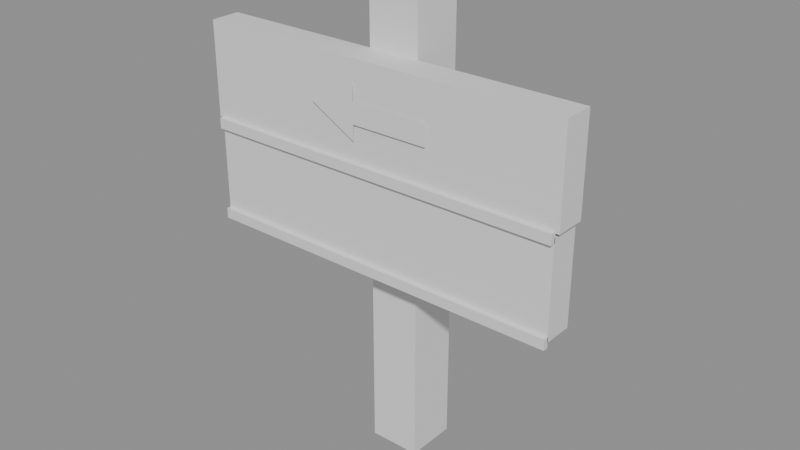 # Source: sign_green.blend  (saved by Blender 5.2.44; exported with 4.5.12 LTS)
import bpy
from mathutils import Matrix  # noqa: F401  (used for matrix-valued properties, if any)

bpy.ops.wm.read_factory_settings(use_empty=True)
scene = bpy.context.scene
scene.name = 'Scene'

# ---- collections
col_sign_green_gridguides = bpy.data.collections.new('sign_green_GridGuides'); scene.collection.children.link(col_sign_green_gridguides)

# ---- materials (node trees are filled in below, after node groups)
mat_halka_vertexcolor = bpy.data.materials.new('HALKA_VertexColor')

# ---- material node trees
mat_halka_vertexcolor.use_nodes = True; mat_halka_vertexcolor.node_tree.nodes.clear()
_N = mat_halka_vertexcolor.node_tree.nodes; _L = mat_halka_vertexcolor.node_tree.links
n0 = _N.new('ShaderNodeBsdfPrincipled'); n0.name = 'Principled BSDF'; n0.location = (-200, 100)
n0.inputs[10].default_value = 0.005
n1 = _N.new('ShaderNodeOutputMaterial'); n1.name = 'Material Output'; n1.location = (200, 100)
_L.new(n0.outputs[0], n1.inputs[0])
n1.is_active_output = True

# ---- meshes
me_sign_green_mesh = bpy.data.meshes.new('sign_green_Mesh')
me_sign_green_mesh.from_pydata([(-0.03, -0.03, 0.0), (-0.03, -0.03, 0.56), (-0.03, 0.03, 0.0), (-0.03, 0.03, 0.56), (0.03, -0.03, 0.0), (0.03, -0.03, 0.56), (0.03, 0.03, 0.0), (0.03, 0.03, 0.56), (-0.22, -0.065, 0.36), (-0.22, -0.065, 0.47), (-0.22, -0.03, 0.36), (-0.22, -0.03, 0.47), (0.22, -0.065, 0.36), (0.22, -0.065, 0.47), (0.22, -0.03, 0.36), (0.22, -0.03, 0.47), (-0.215, -0.065, 0.245), (-0.215, -0.065, 0.355), (-0.215, -0.03, 0.245), (-0.215, -0.03, 0.355), (0.215, -0.065, 0.245), (0.215, -0.065, 0.355), (0.215, -0.03, 0.245), (0.215, -0.03, 0.355), (-0.215, -0.07, 0.349), (-0.215, -0.07, 0.361), (-0.215, -0.064, 0.349), (-0.215, -0.064, 0.361), (0.215, -0.07, 0.349), (0.215, -0.07, 0.361), (0.215, -0.064, 0.349), (0.215, -0.064, 0.361), (-0.215, -0.07, 0.239), (-0.215, -0.07, 0.251), (-0.215, -0.064, 0.239), (-0.215, -0.064, 0.251), (0.215, -0.07, 0.239), (0.215, -0.07, 0.251), (0.215, -0.064, 0.239), (0.215, -0.064, 0.251), (-0.02, -0.068, 0.403), (0.07, -0.068, 0.403), (0.07, -0.068, 0.427), (-0.02, -0.068, 0.427), (-0.075, -0.068, 0.415), (-0.02, -0.068, 0.385), (-0.02, -0.068, 0.445)], [], [(0, 1, 3, 2), (2, 3, 7, 6), (6, 7, 5, 4), (4, 5, 1, 0), (2, 6, 4, 0), (7, 3, 1, 5), (8, 9, 11, 10), (10, 11, 15, 14), (14, 15, 13, 12), (12, 13, 9, 8), (10, 14, 12, 8), (15, 11, 9, 13), (16, 17, 19, 18), (18, 19, 23, 22), (22, 23, 21, 20), (20, 21, 17, 16), (18, 22, 20, 16), (23, 19, 17, 21), (24, 25, 27, 26), (26, 27, 31, 30), (30, 31, 29, 28), (28, 29, 25, 24), (26, 30, 28, 24), (31, 27, 25, 29), (32, 33, 35, 34), (34, 35, 39, 38), (38, 39, 37, 36), (36, 37, 33, 32), (34, 38, 36, 32), (39, 35, 33, 37), (40, 41, 42, 43), (44, 45, 46)])
_ca = me_sign_green_mesh.color_attributes.new('Col', 'FLOAT_COLOR', 'CORNER')
_ca.data.foreach_set('color', [0.1119, 0.06301, 0.05448, 1.0, 0.1119, 0.06301, 0.05448, 1.0, 0.1119, 0.06301, 0.05448, 1.0, 0.1119, 0.06301, 0.05448, 1.0, 0.1119, 0.06301, 0.05448, 1.0, 0.1119, 0.06301, 0.05448, 1.0, 0.1119, 0.06301, 0.05448, 1.0, 0.1119, 0.06301, 0.05448, 1.0, 0.1119, 0.06301, 0.05448, 1.0, 0.1119, 0.06301, 0.05448, 1.0, 0.1119, 0.06301, 0.05448, 1.0, 0.1119, 0.06301, 0.05448, 1.0, 0.1119, 0.06301, 0.05448, 1.0, 0.1119, 0.06301, 0.05448, 1.0, 0.1119, 0.06301, 0.05448, 1.0, 0.1119, 0.06301, 0.05448, 1.0, 0.1119, 0.06301, 0.05448, 1.0, 0.1119, 0.06301, 0.05448, 1.0, 0.1119, 0.06301, 0.05448, 1.0, 0.1119, 0.06301, 0.05448, 1.0, 0.2195, 0.1195, 0.09084, 1.0, 0.2195, 0.1195, 0.09084, 1.0, 0.2195, 0.1195, 0.09084, 1.0, 0.2195, 0.1195, 0.09084, 1.0, 0.07036, 0.1946, 0.04374, 1.0, 0.07036, 0.1946, 0.04374, 1.0, 0.07036, 0.1946, 0.04374, 1.0, 0.07036, 0.1946, 0.04374, 1.0, 0.07036, 0.1946, 0.04374, 1.0, 0.07036, 0.1946, 0.04374, 1.0, 0.07036, 0.1946, 0.04374, 1.0, 0.07036, 0.1946, 0.04374, 1.0, 0.07036, 0.1946, 0.04374, 1.0, 0.07036, 0.1946, 0.04374, 1.0, 0.07036, 0.1946, 0.04374, 1.0, 0.07036, 0.1946, 0.04374, 1.0, 0.1559, 0.3467, 0.09531, 1.0, 0.1559, 0.3467, 0.09531, 1.0, 0.1559, 0.3467, 0.09531, 1.0, 0.1559, 0.3467, 0.09531, 1.0, 0.07036, 0.1946, 0.04374, 1.0, 0.07036, 0.1946, 0.04374, 1.0, 0.07036, 0.1946, 0.04374, 1.0, 0.07036, 0.1946, 0.04374, 1.0, 0.1559, 0.3467, 0.09531, 1.0, 0.1559, 0.3467, 0.09531, 1.0, 0.1559, 0.3467, 0.09531, 1.0, 0.1559, 0.3467, 0.09531, 1.0, 0.2195, 0.1195, 0.09084, 1.0, 0.2195, 0.1195, 0.09084, 1.0, 0.2195, 0.1195, 0.09084, 1.0, 0.2195, 0.1195, 0.09084, 1.0, 0.2195, 0.1195, 0.09084, 1.0, 0.2195, 0.1195, 0.09084, 1.0, 0.2195, 0.1195, 0.09084, 1.0, 0.2195, 0.1195, 0.09084, 1.0, 0.2195, 0.1195, 0.09084, 1.0, 0.2195, 0.1195, 0.09084, 1.0, 0.2195, 0.1195, 0.09084, 1.0, 0.2195, 0.1195, 0.09084, 1.0, 0.2195, 0.1195, 0.09084, 1.0, 0.2195, 0.1195, 0.09084, 1.0, 0.2195, 0.1195, 0.09084, 1.0, 0.2195, 0.1195, 0.09084, 1.0, 0.2195, 0.1195, 0.09084, 1.0, 0.2195, 0.1195, 0.09084, 1.0, 0.2195, 0.1195, 0.09084, 1.0, 0.2195, 0.1195, 0.09084, 1.0, 0.2195, 0.1195, 0.09084, 1.0, 0.2195, 0.1195, 0.09084, 1.0, 0.2195, 0.1195, 0.09084, 1.0, 0.2195, 0.1195, 0.09084, 1.0, 0.1119, 0.06301, 0.05448, 1.0, 0.1119, 0.06301, 0.05448, 1.0, 0.1119, 0.06301, 0.05448, 1.0, 0.1119, 0.06301, 0.05448, 1.0, 0.1119, 0.06301, 0.05448, 1.0, 0.1119, 0.06301, 0.05448, 1.0, 0.1119, 0.06301, 0.05448, 1.0, 0.1119, 0.06301, 0.05448, 1.0, 0.1119, 0.06301, 0.05448, 1.0, 0.1119, 0.06301, 0.05448, 1.0, 0.1119, 0.06301, 0.05448, 1.0, 0.1119, 0.06301, 0.05448, 1.0, 0.1119, 0.06301, 0.05448, 1.0, 0.1119, 0.06301, 0.05448, 1.0, 0.1119, 0.06301, 0.05448, 1.0, 0.1119, 0.06301, 0.05448, 1.0, 0.1119, 0.06301, 0.05448, 1.0, 0.1119, 0.06301, 0.05448, 1.0, 0.1119, 0.06301, 0.05448, 1.0, 0.1119, 0.06301, 0.05448, 1.0, 0.1119, 0.06301, 0.05448, 1.0, 0.1119, 0.06301, 0.05448, 1.0, 0.1119, 0.06301, 0.05448, 1.0, 0.1119, 0.06301, 0.05448, 1.0, 0.1119, 0.06301, 0.05448, 1.0, 0.1119, 0.06301, 0.05448, 1.0, 0.1119, 0.06301, 0.05448, 1.0, 0.1119, 0.06301, 0.05448, 1.0, 0.1119, 0.06301, 0.05448, 1.0, 0.1119, 0.06301, 0.05448, 1.0, 0.1119, 0.06301, 0.05448, 1.0, 0.1119, 0.06301, 0.05448, 1.0, 0.1119, 0.06301, 0.05448, 1.0, 0.1119, 0.06301, 0.05448, 1.0, 0.1119, 0.06301, 0.05448, 1.0, 0.1119, 0.06301, 0.05448, 1.0, 0.1119, 0.06301, 0.05448, 1.0, 0.1119, 0.06301, 0.05448, 1.0, 0.1119, 0.06301, 0.05448, 1.0, 0.1119, 0.06301, 0.05448, 1.0, 0.1119, 0.06301, 0.05448, 1.0, 0.1119, 0.06301, 0.05448, 1.0, 0.1119, 0.06301, 0.05448, 1.0, 0.1119, 0.06301, 0.05448, 1.0, 0.1119, 0.06301, 0.05448, 1.0, 0.1119, 0.06301, 0.05448, 1.0, 0.1119, 0.06301, 0.05448, 1.0, 0.1119, 0.06301, 0.05448, 1.0, 0.8963, 0.9216, 0.9647, 1.0, 0.8963, 0.9216, 0.9647, 1.0, 0.8963, 0.9216, 0.9647, 1.0, 0.8963, 0.9216, 0.9647, 1.0, 0.8963, 0.9216, 0.9647, 1.0, 0.8963, 0.9216, 0.9647, 1.0, 0.8963, 0.9216, 0.9647, 1.0])
me_sign_green_mesh.materials.append(mat_halka_vertexcolor)
me_sign_green_mesh.update()

# ---- objects
ob_sign_green = bpy.data.objects.new('sign_green', me_sign_green_mesh)
ob_cell_0_0 = bpy.data.objects.new('cell_0_0', None)

# ---- transforms, parenting, visibility, modifiers, constraints
ob_sign_green.location = (0.0, 0.0, 0.0)
ob_cell_0_0.location = (0.0, 0.0, 0.0)
ob_cell_0_0.empty_display_size = 0.25

# ---- collection membership
scene.collection.objects.link(ob_sign_green)
col_sign_green_gridguides.objects.link(ob_cell_0_0)

# ---- scene / render settings (as saved in the file)
scene.frame_start = 1; scene.frame_end = 250; scene.frame_set(1)
scene.render.engine = 'BLENDER_EEVEE_NEXT'
scene.render.bake_bias = 0.0
scene.render.bake_samples = 0
scene.render.compositor_device = 'GPU'
scene.eevee.use_volume_custom_range = False
scene.eevee.fast_gi_thickness_near = 0.1
scene.eevee.fast_gi_thickness_far = 0.0
scene.eevee.ray_tracing_options.screen_trace_thickness = 0.1
bpy.context.view_layer.update()

# ---- added for rendering (the .blend has no active camera and no usable light): camera, sun + grey world if the file has none
cam_auto = bpy.data.cameras.new('AutoCamera')
cam_auto.lens = 50.0
cam_auto.sensor_width = 36.0
cam_auto.clip_end = 1000.0
ob_auto_camera = bpy.data.objects.new('AutoCamera', cam_auto)
scene.collection.objects.link(ob_auto_camera)
ob_auto_camera.location = (0.66539, -0.818468, 0.812312)
ob_auto_camera.rotation_euler = (1.09748, -7.21219e-08, 0.694738)
scene.camera = ob_auto_camera
light_auto_sun = bpy.data.lights.new('AutoSun', 'SUN')
light_auto_sun.energy = 3.0
light_auto_sun.angle = 0.0523599
ob_auto_sun = bpy.data.objects.new('AutoSun', light_auto_sun)
scene.collection.objects.link(ob_auto_sun)
ob_auto_sun.rotation_euler = (0.872665, 0.174533, 0.523599)
if scene.world is None:
    world_auto = bpy.data.worlds.new('AutoWorld')
    world_auto.color = (0.3, 0.3, 0.3)
    scene.world = world_auto
bpy.context.view_layer.update()
